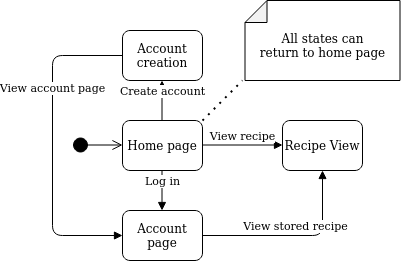

The diagram above was exported from draw.io. Its source (the exported page's mxGraphModel, read from the mxfile embedded in the PNG):
<mxGraphModel dx="2912" dy="1265" grid="1" gridSize="10" guides="1" tooltips="1" connect="1" arrows="1" fold="1" page="1" pageScale="1" pageWidth="850" pageHeight="1100" math="0" shadow="0">
  <root>
    <mxCell id="0" />
    <mxCell id="1" parent="0" />
    <mxCell id="S6PVNdrhYOHG9r8O0GaD-1" value="Home page" style="rounded=1;whiteSpace=wrap;html=1;" parent="1" vertex="1">
      <mxGeometry x="120" y="240" width="80" height="50" as="geometry" />
    </mxCell>
    <mxCell id="S6PVNdrhYOHG9r8O0GaD-2" value="" style="html=1;verticalAlign=bottom;startArrow=circle;startFill=1;endArrow=open;startSize=6;endSize=8;" parent="1" edge="1">
      <mxGeometry width="80" relative="1" as="geometry">
        <mxPoint x="70" y="264.5" as="sourcePoint" />
        <mxPoint x="120" y="264.5" as="targetPoint" />
      </mxGeometry>
    </mxCell>
    <mxCell id="S6PVNdrhYOHG9r8O0GaD-11" value="View recipe" style="html=1;verticalAlign=bottom;endArrow=block;" parent="1" edge="1">
      <mxGeometry width="80" relative="1" as="geometry">
        <mxPoint x="200" y="264.5" as="sourcePoint" />
        <mxPoint x="280" y="264.5" as="targetPoint" />
        <mxPoint as="offset" />
      </mxGeometry>
    </mxCell>
    <mxCell id="S6PVNdrhYOHG9r8O0GaD-12" value="Recipe View" style="rounded=1;whiteSpace=wrap;html=1;" parent="1" vertex="1">
      <mxGeometry x="280" y="240" width="80" height="50" as="geometry" />
    </mxCell>
    <mxCell id="ikIMWcCdSse1IVnlu2pi-1" value="Account creation" style="rounded=1;whiteSpace=wrap;html=1;" parent="1" vertex="1">
      <mxGeometry x="120" y="150" width="80" height="50" as="geometry" />
    </mxCell>
    <mxCell id="ikIMWcCdSse1IVnlu2pi-4" value="Account page" style="rounded=1;whiteSpace=wrap;html=1;" parent="1" vertex="1">
      <mxGeometry x="120" y="330" width="80" height="50" as="geometry" />
    </mxCell>
    <mxCell id="ikIMWcCdSse1IVnlu2pi-5" value="Create account" style="html=1;verticalAlign=bottom;endArrow=block;" parent="1" edge="1">
      <mxGeometry width="80" relative="1" as="geometry">
        <mxPoint x="159.5" y="240" as="sourcePoint" />
        <mxPoint x="159.5" y="200" as="targetPoint" />
      </mxGeometry>
    </mxCell>
    <mxCell id="ikIMWcCdSse1IVnlu2pi-6" value="Log in" style="html=1;verticalAlign=bottom;endArrow=block;" parent="1" edge="1">
      <mxGeometry width="80" relative="1" as="geometry">
        <mxPoint x="159.5" y="290" as="sourcePoint" />
        <mxPoint x="159.5" y="330" as="targetPoint" />
      </mxGeometry>
    </mxCell>
    <mxCell id="ikIMWcCdSse1IVnlu2pi-11" value="View stored recipe" style="html=1;verticalAlign=bottom;endArrow=block;exitX=1;exitY=0.5;exitDx=0;exitDy=0;" parent="1" source="ikIMWcCdSse1IVnlu2pi-4" edge="1">
      <mxGeometry width="80" relative="1" as="geometry">
        <mxPoint x="260" y="350" as="sourcePoint" />
        <mxPoint x="320" y="290" as="targetPoint" />
        <Array as="points">
          <mxPoint x="320" y="355" />
        </Array>
      </mxGeometry>
    </mxCell>
    <mxCell id="ikIMWcCdSse1IVnlu2pi-12" value="View account page" style="html=1;verticalAlign=bottom;endArrow=block;entryX=0;entryY=0.5;entryDx=0;entryDy=0;exitX=0;exitY=0.5;exitDx=0;exitDy=0;" parent="1" source="ikIMWcCdSse1IVnlu2pi-1" target="ikIMWcCdSse1IVnlu2pi-4" edge="1">
      <mxGeometry x="-0.3016" width="80" relative="1" as="geometry">
        <mxPoint x="120" y="180" as="sourcePoint" />
        <mxPoint x="120" y="290" as="targetPoint" />
        <Array as="points">
          <mxPoint x="50" y="175" />
          <mxPoint x="50" y="355" />
        </Array>
        <mxPoint as="offset" />
      </mxGeometry>
    </mxCell>
    <mxCell id="ikIMWcCdSse1IVnlu2pi-13" value="" style="shape=note;whiteSpace=wrap;html=1;backgroundOutline=1;darkOpacity=0.05;rotation=-90;size=22;verticalAlign=middle;textDirection=ltr;direction=east;" parent="1" vertex="1">
      <mxGeometry x="280" y="82.5" width="80" height="155" as="geometry" />
    </mxCell>
    <mxCell id="T8J4iU5_pg2XD4mEV0fq-1" value="All states can &lt;br&gt;return to home page" style="text;html=1;align=center;verticalAlign=middle;resizable=0;points=[];autosize=1;strokeColor=none;fillColor=none;" parent="1" vertex="1">
      <mxGeometry x="250" y="150" width="140" height="30" as="geometry" />
    </mxCell>
    <mxCell id="OcE1s1As6AZbzqIElMoK-1" value="" style="endArrow=none;dashed=1;html=1;dashPattern=1 3;strokeWidth=2;exitX=1;exitY=0;exitDx=0;exitDy=0;" edge="1" parent="1" source="S6PVNdrhYOHG9r8O0GaD-1">
      <mxGeometry width="50" height="50" relative="1" as="geometry">
        <mxPoint x="190" y="250" as="sourcePoint" />
        <mxPoint x="240" y="200" as="targetPoint" />
      </mxGeometry>
    </mxCell>
  </root>
</mxGraphModel>